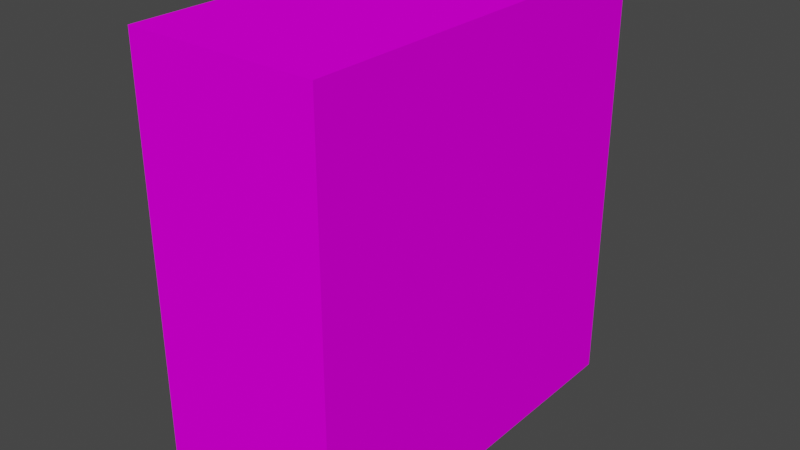 # Source: object.blend  (saved by Blender 2.82.7; exported with 4.5.12 LTS)
import bpy
from mathutils import Matrix  # noqa: F401  (used for matrix-valued properties, if any)

bpy.ops.wm.read_factory_settings(use_empty=True)
scene = bpy.context.scene
scene.name = 'Scene'

# ---- collections
col_collection = bpy.data.collections.new('Collection'); scene.collection.children.link(col_collection)

# ---- images (referenced by path relative to the original .blend; pixels are not part of the script)
import os
ASSET_DIR = os.environ.get("B2B_ASSET_DIR", "")  # directory of the original .blend (textures are referenced by path, not embedded)
HERE = os.path.dirname(os.path.abspath(__file__))  # packed textures are extracted next to this script under _unpacked/

def load_image(name, relpath, width, height, colorspace="sRGB"):
    """Load a texture the original file referenced (path relative to the .blend, or extracted next to this script)."""
    p = next((c for c in (os.path.join(HERE, relpath), os.path.join(ASSET_DIR, relpath)) if relpath and os.path.exists(c)), "")
    if p:
        img = bpy.data.images.load(p, check_existing=True)
        img.name = name
    else:  # same state as the original file: an image datablock whose file is absent (Cycles renders it pink)
        img = bpy.data.images.new(name, width, height)
        img.source = "FILE"
        img.filepath = "//" + (relpath or name)
    img.colorspace_settings.name = colorspace
    return img
img_bayfront_dds = load_image('Bayfront.dds', 'Bayfront.dds', 1024, 1024, 'sRGB')

# ---- materials (node trees are filled in below, after node groups)
mat_default_015 = bpy.data.materials.new('Default.015')
mat_default_015.use_transparent_shadow = False
mat_default_015.diffuse_color = (1.0, 1.0, 1.0, 1.0)
mat_default_015.roughness = 0.0
mat_default_015.specular_intensity = 0.0

# ---- node groups
ng_auto_smooth = bpy.data.node_groups.new('Auto Smooth', 'GeometryNodeTree')
_s = ng_auto_smooth.interface.new_socket(name='Geometry', in_out='OUTPUT', socket_type='NodeSocketGeometry')
_s = ng_auto_smooth.interface.new_socket(name='Geometry', in_out='INPUT', socket_type='NodeSocketGeometry')
_s = ng_auto_smooth.interface.new_socket(name='Angle', in_out='INPUT', socket_type='NodeSocketFloat')
_s.subtype = 'ANGLE'
_s.min_value = 0.0
_s.max_value = 3.142
ng_auto_smooth.is_modifier = True
_N = ng_auto_smooth.nodes; _L = ng_auto_smooth.links
n0 = _N.new('NodeGroupOutput'); n0.name = 'Group Output'; n0.location = (480, -100)
n1 = _N.new('NodeGroupInput'); n1.name = 'Group Input'; n1.location = (-420, -300)
n2 = _N.new('NodeGroupInput'); n2.name = 'Group Input.001'; n2.location = (-60, -100)
n3 = _N.new('GeometryNodeSetShadeSmooth'); n3.name = 'Set Shade Smooth'; n3.location = (120, -100)
n3.domain = 'EDGE'
n4 = _N.new('GeometryNodeSetShadeSmooth'); n4.name = 'Set Shade Smooth.001'; n4.location = (300, -100)
n5 = _N.new('GeometryNodeInputMeshEdgeAngle'); n5.name = 'Edge Angle'; n5.location = (-420, -220)
n6 = _N.new('GeometryNodeInputEdgeSmooth'); n6.name = 'Is Edge Smooth'; n6.location = (-60, -160)
n7 = _N.new('GeometryNodeInputShadeSmooth'); n7.name = 'Is Face Smooth'; n7.location = (-240, -340)
n8 = _N.new('FunctionNodeBooleanMath'); n8.name = 'Boolean Math'; n8.location = (-60, -220)
n9 = _N.new('FunctionNodeCompare'); n9.name = 'Compare'; n9.location = (-240, -180)
n9.operation = 'LESS_EQUAL'
_L.new(n5.outputs[0], n9.inputs[0])
_L.new(n4.outputs[0], n0.inputs[0])
_L.new(n1.outputs[1], n9.inputs[1])
_L.new(n9.outputs[0], n8.inputs[0])
_L.new(n7.outputs[0], n8.inputs[1])
_L.new(n2.outputs[0], n3.inputs[0])
_L.new(n6.outputs[0], n3.inputs[1])
_L.new(n3.outputs[0], n4.inputs[0])
_L.new(n8.outputs[0], n3.inputs[2])
n0.is_active_output = True

# ---- material node trees
mat_default_015.use_nodes = True; mat_default_015.node_tree.nodes.clear()
_N = mat_default_015.node_tree.nodes; _L = mat_default_015.node_tree.links
n0 = _N.new('ShaderNodeOutputMaterial'); n0.name = 'Material Output'; n0.location = (300, 300)
n1 = _N.new('ShaderNodeBsdfPrincipled'); n1.name = 'Principled BSDF'; n1.location = (10, 300)
n1.distribution = 'GGX'
n1.subsurface_method = 'BURLEY'
n1.inputs[3].default_value = 1.45
n1.inputs[13].default_value = 0.0
n1.inputs[27].default_value = (0.0, 0.0, 0.0, 1.0)
n1.inputs[28].default_value = 1.0
n2 = _N.new('ShaderNodeTexImage'); n2.name = 'Image Texture'; n2.location = (0, 0)
n2.image = img_bayfront_dds
_L.new(n1.outputs[0], n0.inputs[0])
_L.new(n2.outputs[0], n1.inputs[0])
n0.is_active_output = True

# ---- world
world_world = bpy.data.worlds.new('World'); scene.world = world_world
world_world.use_nodes = True; world_world.node_tree.nodes.clear()
_N = world_world.node_tree.nodes; _L = world_world.node_tree.links
n0 = _N.new('ShaderNodeOutputWorld'); n0.name = 'World Output'; n0.location = (300, 300)
n1 = _N.new('ShaderNodeBackground'); n1.name = 'Background'; n1.location = (10, 300)
n1.inputs[0].default_value = (0.05088, 0.05088, 0.05088, 1.0)
_L.new(n1.outputs[0], n0.inputs[0])
n0.is_active_output = True
world_world.color = (0.05088, 0.05088, 0.05088)
world_world.use_sun_shadow = False
world_world.sun_shadow_jitter_overblur = 0.0

# ---- meshes
me_poly_os_0_004 = bpy.data.meshes.new('poly_os=0.004')
me_poly_os_0_004.from_pydata([(9.745, 25.27, 20.7), (9.745, 25.27, -20.7), (-9.745, 25.27, -20.7), (-9.745, -18.96, -20.7), (-9.745, 25.27, 20.7), (9.745, -18.96, 20.7), (9.745, -18.96, -20.7), (-9.745, -18.96, 20.7)], [], [(0, 5, 6, 1), (7, 5, 0, 4), (6, 3, 2, 1), (7, 4, 2, 3), (2, 4, 0, 1)])
me_poly_os_0_004.polygons.foreach_set('use_smooth', [True] * 5)
_uv = me_poly_os_0_004.uv_layers.new(name='UVMap')
_uv.uv.foreach_set('vector', [0.3797, 0.4423, 0.3797, 0.0, 0.7938, 0.0, 0.7938, 0.4423, 0.5572, 0.0, 0.7521, 0.0, 0.7521, 0.4423, 0.5572, 0.4423, 0.2479, 0.0, 0.4428, 0.0, 0.4428, 0.4423, 0.2479, 0.4423, 0.6203, 0.0, 0.6203, 0.4423, 0.2062, 0.4423, 0.2062, 0.0, 0.08407, 0.9882, 0.1339, 0.988, 0.1342, 0.9986, 0.08438, 0.9989])
me_poly_os_0_004.materials.append(mat_default_015)
me_poly_os_0_004.use_remesh_fix_poles = True
me_poly_os_0_004.use_remesh_preserve_attributes = False
me_poly_os_0_004.use_mirror_vertex_groups = False
me_poly_os_0_004.update()

# ---- objects
ob_bayfront_obj = bpy.data.objects.new('Bayfront.obj', None)
ob_default_lod = bpy.data.objects.new('Default LOD', None)
ob_poly_os_0_hard__blend_yes = bpy.data.objects.new('POLY_OS=0 HARD= BLEND=yes', me_poly_os_0_004)

# ---- transforms, parenting, visibility, modifiers, constraints
ob_bayfront_obj.location = (0.0, 0.0, 0.0)
ob_bayfront_obj.rotation_euler = (1.571, -0.0, 0.0)
ob_bayfront_obj.empty_display_size = 0.01
ob_bayfront_obj.lineart.crease_threshold = 0.0
ob_default_lod.parent = ob_bayfront_obj
ob_default_lod.location = (0.0, 0.0, 0.0)
ob_default_lod.empty_display_size = 0.01
ob_default_lod.lineart.crease_threshold = 0.0
ob_poly_os_0_hard__blend_yes.parent = ob_default_lod
ob_poly_os_0_hard__blend_yes.location = (0.0, 18.96, 0.0)
ob_poly_os_0_hard__blend_yes.show_transparent = True
ob_poly_os_0_hard__blend_yes.lineart.crease_threshold = 0.0
_m = ob_poly_os_0_hard__blend_yes.modifiers.new('Auto Smooth', 'NODES')
_m.node_group = ng_auto_smooth
_gi = [s.identifier for s in ng_auto_smooth.interface.items_tree if s.item_type == 'SOCKET' and s.in_out == 'INPUT']
_m[_gi[1]] = 0.7854  # Angle

# ---- collection membership
col_collection.objects.link(ob_bayfront_obj)
col_collection.objects.link(ob_default_lod)
col_collection.objects.link(ob_poly_os_0_hard__blend_yes)

# ---- scene / render settings (as saved in the file)
scene.frame_start = 1; scene.frame_end = 250; scene.frame_set(1)
scene.render.engine = 'BLENDER_EEVEE_NEXT'
scene.cycles.use_denoising = False
scene.cycles.samples = 128
scene.cycles.sampling_pattern = 'TABULATED_SOBOL'
scene.cycles.use_adaptive_sampling = False
scene.cycles.use_light_tree = False
scene.view_settings.view_transform = 'Filmic'
bpy.context.view_layer.update()

# ---- added for rendering (the .blend has no active camera and no usable light): camera, sun
cam_auto = bpy.data.cameras.new('AutoCamera')
cam_auto.lens = 50.0
cam_auto.sensor_width = 36.0
cam_auto.clip_end = 1033.48
ob_auto_camera = bpy.data.objects.new('AutoCamera', cam_auto)
scene.collection.objects.link(ob_auto_camera)
ob_auto_camera.location = (58.8878, -70.6653, 69.2252)
ob_auto_camera.rotation_euler = (1.09748, -7.21219e-08, 0.694738)
scene.camera = ob_auto_camera
light_auto_sun = bpy.data.lights.new('AutoSun', 'SUN')
light_auto_sun.energy = 3.0
light_auto_sun.angle = 0.0523599
ob_auto_sun = bpy.data.objects.new('AutoSun', light_auto_sun)
scene.collection.objects.link(ob_auto_sun)
ob_auto_sun.rotation_euler = (0.872665, 0.174533, 0.523599)
bpy.context.view_layer.update()
